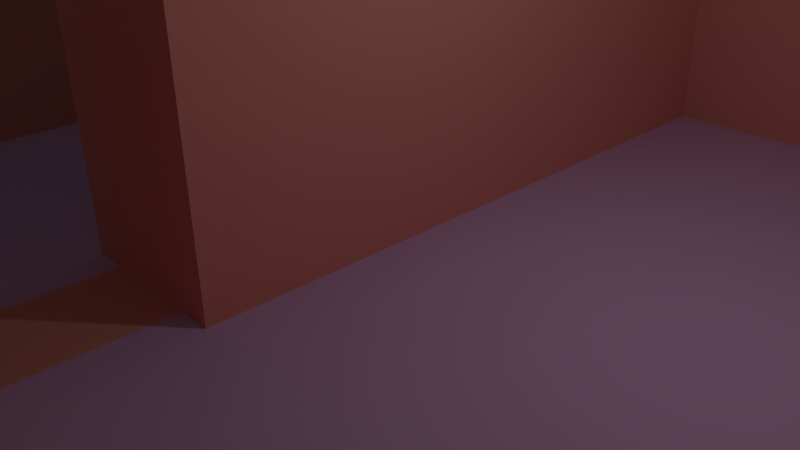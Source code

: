 # Source: wallTile08.blend  (saved by Blender 2.76.0; exported with 4.5.12 LTS)
import bpy
from mathutils import Matrix  # noqa: F401  (used for matrix-valued properties, if any)

bpy.ops.wm.read_factory_settings(use_empty=True)
scene = bpy.context.scene
scene.name = 'Scene'

# ---- collections
col_collection_1 = bpy.data.collections.new('Collection 1'); scene.collection.children.link(col_collection_1)

# ---- materials (node trees are filled in below, after node groups)
mat_floor = bpy.data.materials.new('Floor')
mat_floor.alpha_threshold = 0.0
mat_floor.use_transparent_shadow = False
mat_floor.diffuse_color = (0.6898, 0.4792, 0.8, 1.0)
mat_floor.roughness = 0.5
mat_wall = bpy.data.materials.new('Wall')
mat_wall.alpha_threshold = 0.0
mat_wall.use_transparent_shadow = False
mat_wall.diffuse_color = (0.8, 0.3578, 0.2896, 1.0)
mat_wall.roughness = 0.5
mat_door = bpy.data.materials.new('Door')
mat_door.alpha_threshold = 0.0
mat_door.use_transparent_shadow = False
mat_door.diffuse_color = (0.3735, 0.3944, 0.8, 1.0)
mat_door.roughness = 0.5

# ---- material node trees

# ---- world
world_world = bpy.data.worlds.new('World'); scene.world = world_world
world_world.color = (0.05088, 0.05088, 0.05088)
world_world.use_sun_shadow = False
world_world.sun_shadow_jitter_overblur = 0.0
world_world.cycles.sampling_method = 'MANUAL'
world_world.cycles.sample_map_resolution = 256

# ---- cameras
cam_camera = bpy.data.cameras.new('Camera')
cam_camera.clip_end = 100.0
cam_camera.lens = 35.0
cam_camera.sensor_width = 32.0
cam_camera.sensor_height = 18.0
cam_camera.ortho_scale = 7.314
cam_camera.dof.focus_distance = 0.0
cam_camera.dof.aperture_fstop = 128.0

# ---- lights
light_lamp = bpy.data.lights.new('Lamp', 'POINT')
light_lamp.transmission_factor = 0.0
light_lamp.cutoff_distance = 30.0
light_lamp.energy = 100.0
light_lamp.shadow_buffer_clip_start = 1.001
light_lamp.shadow_soft_size = 0.1
light_lamp.shadow_maximum_resolution = 0.006
light_lamp.use_absolute_resolution = True
light_lamp.cycles.use_multiple_importance_sampling = False

# ---- meshes
me_plane = bpy.data.meshes.new('Plane')
me_plane.from_pydata([(-1.0, -1.0, 0.0), (1.0, -1.0, 0.0), (-1.0, 1.0, 0.0), (1.0, 1.0, 0.0), (-1.0, 0.75, 0.0), (-1.0, 0.5, 0.0), (-1.0, 0.25, 0.0), (-1.0, 0.0, 0.0), (-1.0, -0.25, 0.0), (-1.0, -0.5, 0.0), (-1.0, -0.75, 0.0), (-0.75, -1.0, 0.0), (-0.5, -1.0, 0.0), (-0.25, -1.0, 0.0), (0.0, -1.0, 0.0), (0.25, -1.0, 0.0), (0.5, -1.0, 0.0), (0.75, -1.0, 0.0), (1.0, -0.75, 0.0), (1.0, -0.5, 0.0), (1.0, -0.25, 0.0), (1.0, 0.0, 0.0), (1.0, 0.25, 0.0), (1.0, 0.5, 0.0), (1.0, 0.75, 0.0), (0.75, 1.0, 0.0), (0.5, 1.0, 0.0), (0.25, 1.0, 0.0), (0.0, 1.0, 0.0), (-0.25, 1.0, 0.0), (-0.5, 1.0, 0.0), (-0.75, 1.0, 0.0), (-0.75, -0.75, 0.0), (-0.75, -0.5, 0.0), (-0.75, -0.25, 0.0), (-0.75, 0.0, 0.0), (-0.75, 0.25, 0.0), (-0.75, 0.5, 0.0), (-0.75, 0.75, 0.0), (-0.5, -0.75, 0.0), (-0.5, -0.5, 0.0), (-0.5, -0.25, 0.0), (-0.5, 0.0, 0.0), (-0.5, 0.25, 0.0), (-0.5, 0.5, 0.0), (-0.5, 0.75, 0.0), (-0.25, -0.75, 0.0), (-0.25, -0.5, 0.0), (-0.25, -0.25, 0.0), (-0.25, 0.0, 0.0), (-0.25, 0.25, 0.0), (-0.25, 0.5, 0.0), (-0.25, 0.75, 0.0), (0.0, -0.75, 0.0), (0.0, -0.5, 0.0), (0.0, -0.25, 0.0), (0.0, 0.0, 0.0), (0.0, 0.25, 0.0), (0.0, 0.5, 0.0), (0.0, 0.75, 0.0), (0.25, -0.75, 0.0), (0.25, -0.5, 0.0), (0.25, -0.25, 0.0), (0.25, 0.0, 0.0), (0.25, 0.25, 0.0), (0.25, 0.5, 0.0), (0.25, 0.75, 0.0), (0.5, -0.75, 0.0), (0.5, -0.5, 0.0), (0.5, -0.25, 0.0), (0.5, 0.0, 0.0), (0.5, 0.25, 0.0), (0.5, 0.5, 0.0), (0.5, 0.75, 0.0), (0.75, -0.75, 0.0), (0.75, -0.5, 0.0), (0.75, -0.25, 0.0), (0.75, 0.0, 0.0), (0.75, 0.25, 0.0), (0.75, 0.5, 0.0), (0.75, 0.75, 0.0), (-1.0, -0.75, 0.6), (-1.0, -1.0, 0.6), (-0.75, 1.0, 0.6), (-1.0, 1.0, 0.6), (-1.0, 0.75, 0.6), (-1.0, 0.5, 0.6), (-1.0, 0.25, 0.6), (-1.0, 0.0, 0.6), (-1.0, -0.25, 0.6), (-1.0, -0.5, 0.6), (-0.75, -1.0, 0.6), (-0.25, -1.0, 0.6), (0.0, -1.0, 0.6), (1.0, -0.25, 0.6), (1.0, 0.0, 0.6), (-0.75, 0.75, 0.6), (-0.75, -0.75, 0.6), (-0.75, -0.5, 0.6), (-0.75, -0.25, 0.6), (-0.75, 0.0, 0.6), (-0.75, 0.25, 0.6), (-0.75, 0.5, 0.6), (-0.25, -0.75, 0.6), (-0.25, -0.5, 0.6), (-0.25, -0.25, 0.6), (-0.25, 0.0, 0.6), (0.0, -0.75, 0.6), (0.0, -0.5, 0.6), (0.0, -0.25, 0.6), (0.0, 0.0, 0.6), (0.75, 1.0, 0.6), (0.5, 1.0, 0.6), (1.0, 0.25, 0.6), (1.0, 0.75, 0.6), (0.75, -0.25, 0.6), (0.75, 0.0, 0.6), (0.75, 0.0, 0.0), (0.5, 0.0, 0.0), (0.75, 0.0, 0.6), (1.0, 1.0, 0.6), (0.75, -0.05, 0.0), (0.5, -0.05, 0.0), (0.75, -0.05, 0.6), (1.0, 0.5, 0.6), (-0.2, -0.5, 0.0), (-0.2, -0.25, 0.0), (-0.2, -0.25, 0.6), (-0.2, -0.5, 0.6), (-0.8, -0.5, 0.0), (-0.8, -0.25, 0.0), (-0.8, -0.5, 0.6), (-0.8, -0.25, 0.6), (1.0, 0.0, 0.6), (0.5, -0.2, 0.0), (0.75, -0.2, 0.0), (0.75, -0.2, 0.6), (0.75, -1.0, 0.6), (1.0, -1.0, 0.6), (0.0, -1.0, 0.6), (0.25, -1.0, 0.6), (0.5, -1.0, 0.6), (1.0, -0.75, 0.6), (1.0, -0.5, 0.6), (1.0, -0.25, 0.6), (0.0, -0.75, 0.6), (0.25, -0.75, 0.6), (0.5, -0.75, 0.6), (0.75, -0.75, 0.6), (0.75, -0.5, 0.6), (0.75, -0.25, 0.6), (0.25, 1.0, 0.6), (0.0, 1.0, 0.6), (-0.25, 1.0, 0.6), (-0.25, 0.75, 0.6), (-0.25, 0.0, 0.6), (-0.25, 0.25, 0.6), (-0.25, 0.5, 0.6), (0.0, 0.75, 0.6), (0.0, 0.0, 0.6), (0.0, 0.25, 0.6), (0.0, 0.5, 0.6), (0.25, 0.75, 0.6), (0.5, 0.75, 0.6), (0.75, 0.75, 0.6), (0.75, 0.0, 0.6), (0.75, 0.25, 0.6), (0.75, 0.5, 0.6), (-0.05, -0.5, 0.0), (-0.05, -0.25, 0.0), (-0.05, -0.25, 0.6), (-0.05, -0.5, 0.6), (-0.8, 0.5, 0.0), (-0.8, 0.75, 0.0), (-0.8, 0.75, 0.6), (-0.8, 0.5, 0.6), (-0.2, 0.5, 0.0), (-0.2, 0.75, 0.0), (-0.2, 0.75, 0.6), (-0.2, 0.5, 0.6), (0.5, -0.95, 0.0), (0.75, -0.95, 0.0), (0.5, -0.95, 0.6), (0.75, -0.95, 0.6), (0.5, 0.95, 0.0), (0.25, 0.95, 0.0), (0.5, 0.95, 0.6), (0.25, 0.95, 0.6)], [], [(79, 78, 166, 167), (53, 54, 108, 107), (38, 45, 30, 31), (45, 52, 29, 30), (25, 26, 112, 111), (58, 59, 158, 161), (29, 52, 154, 153), (78, 77, 165, 166), (163, 164, 111, 112), (2, 4, 85, 84), (14, 53, 107, 93), (31, 2, 84, 83), (13, 14, 93, 92), (10, 0, 82, 81), (118, 56, 55, 69), (11, 12, 39, 32), (32, 39, 40, 33), (33, 40, 41, 34), (34, 41, 42, 35), (35, 42, 43, 36), (36, 43, 44, 37), (37, 44, 45, 38), (12, 13, 46, 39), (39, 46, 47, 40), (40, 47, 48, 41), (41, 48, 49, 42), (42, 49, 50, 43), (43, 50, 51, 44), (44, 51, 52, 45), (96, 102, 175, 174), (49, 48, 105, 106), (80, 79, 167, 164), (162, 163, 112, 151), (59, 66, 162, 158), (154, 52, 177, 178), (66, 73, 163, 162), (141, 16, 180, 182), (53, 60, 61, 54), (54, 61, 62, 55), (36, 37, 102, 101), (56, 63, 64, 57), (57, 64, 65, 58), (58, 65, 66, 59), (76, 75, 149, 150), (60, 67, 68, 61), (61, 68, 69, 62), (0, 11, 91, 82), (63, 70, 71, 64), (64, 71, 72, 65), (65, 72, 73, 66), (15, 16, 141, 140), (67, 74, 75, 68), (68, 75, 76, 69), (48, 47, 125, 126), (70, 77, 78, 71), (71, 78, 79, 72), (72, 79, 80, 73), (17, 1, 138, 137), (75, 74, 148, 149), (14, 15, 140, 139), (158, 162, 151, 152), (3, 25, 111, 120), (57, 58, 161, 160), (73, 80, 164, 163), (85, 96, 83, 84), (82, 91, 97, 81), (81, 97, 98, 90), (90, 98, 99, 89), (89, 99, 100, 88), (88, 100, 101, 87), (87, 101, 102, 86), (86, 102, 96, 85), (92, 93, 107, 103), (103, 107, 108, 104), (104, 108, 109, 105), (105, 109, 110, 106), (26, 27, 185, 184), (167, 124, 114, 164), (166, 113, 124, 167), (115, 94, 95, 116), (56, 49, 106, 110), (76, 20, 94, 115), (4, 5, 86, 85), (38, 31, 83, 96), (165, 133, 113, 166), (109, 108, 171, 170), (21, 77, 116, 95), (5, 6, 87, 86), (11, 32, 97, 91), (6, 7, 88, 87), (32, 33, 98, 97), (20, 21, 95, 94), (7, 8, 89, 88), (99, 98, 131, 132), (46, 13, 92, 103), (8, 9, 90, 89), (34, 35, 100, 99), (47, 46, 103, 104), (9, 10, 81, 90), (35, 36, 101, 100), (154, 158, 152, 153), (77, 70, 118, 117), (116, 77, 117, 119), (56, 110, 109, 55), (157, 161, 158, 154), (117, 118, 122, 121), (119, 117, 121, 123), (156, 160, 161, 157), (126, 125, 168, 169), (104, 105, 127, 128), (47, 104, 128, 125), (105, 48, 126, 127), (129, 130, 132, 131), (34, 99, 132, 130), (98, 33, 129, 131), (33, 34, 130, 129), (122, 134, 135, 121), (76, 115, 136, 135), (164, 114, 120, 111), (69, 76, 135, 134), (123, 121, 135, 136), (155, 159, 160, 156), (139, 140, 146, 145), (140, 141, 147, 146), (141, 137, 148, 147), (137, 138, 142, 148), (148, 142, 143, 149), (149, 143, 144, 150), (1, 18, 142, 138), (18, 19, 143, 142), (74, 67, 147, 148), (67, 60, 146, 147), (60, 53, 145, 146), (19, 20, 144, 143), (53, 14, 139, 145), (20, 76, 150, 144), (27, 28, 152, 151), (77, 21, 133, 165), (28, 29, 153, 152), (21, 22, 113, 133), (22, 23, 124, 113), (49, 56, 159, 155), (50, 49, 155, 156), (56, 57, 160, 159), (23, 24, 114, 124), (24, 3, 120, 114), (51, 50, 156, 157), (126, 169, 170, 127), (108, 54, 168, 171), (54, 55, 169, 168), (55, 109, 170, 169), (127, 170, 171, 128), (128, 171, 168, 125), (172, 173, 174, 175), (38, 96, 174, 173), (102, 37, 172, 175), (37, 38, 173, 172), (177, 176, 179, 178), (157, 154, 178, 179), (51, 157, 179, 176), (52, 51, 176, 177), (180, 181, 183, 182), (137, 141, 182, 183), (16, 17, 181, 180), (17, 137, 183, 181), (184, 185, 187, 186), (27, 151, 187, 185), (112, 26, 184, 186), (151, 112, 186, 187)])
me_plane.polygons.foreach_set('material_index', [1, 1, 0, 0, 1, 1, 1, 1, 0, 1, 1, 1, 1, 1, 0, 0, 0, 0, 0, 0, 0, 0, 0, 0, 0, 0, 0, 0, 0, 0, 1, 1, 0, 1, 1, 1, 1, 0, 0, 1, 0, 0, 0, 1, 0, 0, 1, 0, 0, 0, 1, 0, 0, 0, 0, 0, 0, 1, 1, 1, 0, 1, 1, 1, 0, 0, 0, 0, 0, 0, 0, 0, 0, 0, 0, 0, 0, 0, 0, 0, 1, 1, 1, 1, 0, 0, 1, 1, 1, 1, 1, 1, 1, 0, 1, 1, 1, 1, 1, 1, 0, 0, 0, 1, 0, 0, 1, 0, 1, 0, 1, 1, 2, 1, 1, 0, 0, 1, 0, 0, 1, 0, 0, 0, 0, 0, 0, 0, 1, 1, 1, 1, 1, 1, 1, 1, 1, 1, 1, 1, 1, 1, 1, 1, 1, 1, 1, 1, 1, 0, 1, 1, 1, 2, 1, 1, 0, 2, 0, 1, 0, 2, 0, 0, 1, 2, 1, 1, 0])
me_plane.materials.append(mat_floor)
me_plane.materials.append(mat_wall)
me_plane.materials.append(mat_door)
me_plane.use_remesh_preserve_volume = False
me_plane.use_remesh_preserve_attributes = False
me_plane.use_mirror_vertex_groups = False
me_plane.update()

# ---- objects
ob_plane = bpy.data.objects.new('Plane', me_plane)
ob_lamp = bpy.data.objects.new('Lamp', light_lamp)
ob_camera = bpy.data.objects.new('Camera', cam_camera)

# ---- transforms, parenting, visibility, modifiers, constraints
ob_plane.location = (0.0, 0.0, 0.0)
ob_plane.scale = (10.0, 10.0, 10.0)
ob_plane.lineart.crease_threshold = 0.0
ob_lamp.location = (4.076, 1.005, 5.904)
ob_lamp.rotation_euler = (0.6503, 0.05522, 1.866)
ob_lamp.lock_rotations_4d = False
ob_lamp.empty_display_type = 'ARROWS'
ob_lamp.color = (0.0, 0.0, 0.0, 0.0)
ob_lamp.lineart.crease_threshold = 0.0
ob_camera.location = (7.481, -6.508, 5.344)
ob_camera.rotation_euler = (1.109, 0.01082, 0.8149)
ob_camera.lock_rotations_4d = False
ob_camera.empty_display_type = 'ARROWS'
ob_camera.color = (0.0, 0.0, 0.0, 0.0)
ob_camera.display_type = 'WIRE'
ob_camera.lineart.crease_threshold = 0.0

# ---- collection membership
col_collection_1.objects.link(ob_plane)
col_collection_1.objects.link(ob_lamp)
col_collection_1.objects.link(ob_camera)

# ---- scene / render settings (as saved in the file)
scene.camera = ob_camera
scene.frame_start = 1; scene.frame_end = 250; scene.frame_set(1)
scene.render.engine = 'BLENDER_EEVEE_NEXT'
scene.render.resolution_percentage = 50
scene.render.dither_intensity = 0.0
scene.cycles.use_denoising = False
scene.cycles.samples = 10
scene.cycles.sampling_pattern = 'TABULATED_SOBOL'
scene.cycles.light_sampling_threshold = 0.0
scene.cycles.use_adaptive_sampling = False
scene.cycles.use_light_tree = False
scene.cycles.blur_glossy = 0.0
scene.cycles.pixel_filter_type = 'GAUSSIAN'
scene.cycles.sample_clamp_indirect = 0.0
scene.view_settings.view_transform = 'Standard'
bpy.context.view_layer.update()
